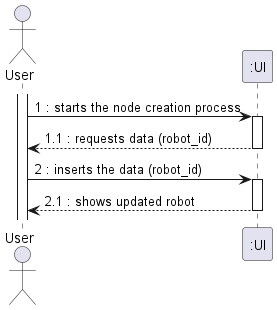

The diagram above was rendered by PlantUML. Its source (embedded in the PNG):
@startuml
actor "User" as OE

activate OE
OE -> ":UI" : 1 : starts the node creation process
activate ":UI"
":UI" --> OE : 1.1 : requests data (robot_id)
deactivate ":UI"
OE -> ":UI" : 2 : inserts the data (robot_id)
activate ":UI"
":UI" --> OE : 2.1 : shows updated robot


deactivate ":UI"

@enduml